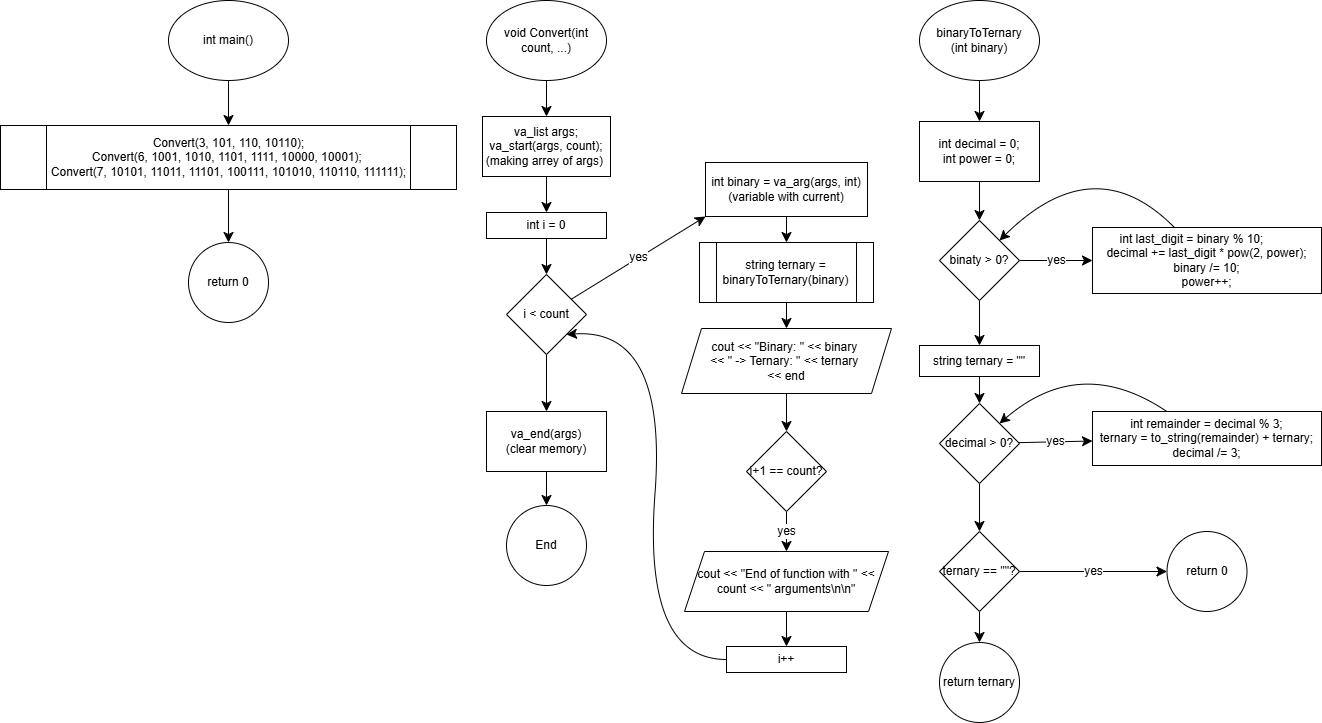

The diagram above was exported from draw.io. Its source (the exported page's mxGraphModel, read from the mxfile embedded in the PNG):
<mxGraphModel dx="1406" dy="1058" grid="0" gridSize="10" guides="1" tooltips="1" connect="1" arrows="1" fold="1" page="0" pageScale="1" pageWidth="827" pageHeight="1169" math="0" shadow="0">
  <root>
    <mxCell id="0" />
    <mxCell id="1" parent="0" />
    <mxCell id="VY0arhH45e2rOJoGJVle-3" value="" style="edgeStyle=none;curved=1;rounded=0;orthogonalLoop=1;jettySize=auto;html=1;fontSize=12;startSize=8;endSize=8;" edge="1" parent="1" source="VY0arhH45e2rOJoGJVle-1" target="VY0arhH45e2rOJoGJVle-2">
      <mxGeometry relative="1" as="geometry" />
    </mxCell>
    <mxCell id="VY0arhH45e2rOJoGJVle-1" value="binaryToTernary&lt;div&gt;(int binary)&lt;/div&gt;" style="ellipse;whiteSpace=wrap;html=1;" vertex="1" parent="1">
      <mxGeometry x="321" y="-96" width="120" height="80" as="geometry" />
    </mxCell>
    <mxCell id="VY0arhH45e2rOJoGJVle-5" value="" style="edgeStyle=none;curved=1;rounded=0;orthogonalLoop=1;jettySize=auto;html=1;fontSize=12;startSize=8;endSize=8;" edge="1" parent="1" source="VY0arhH45e2rOJoGJVle-2" target="VY0arhH45e2rOJoGJVle-4">
      <mxGeometry relative="1" as="geometry" />
    </mxCell>
    <mxCell id="VY0arhH45e2rOJoGJVle-2" value="int decimal = 0;&lt;div&gt;int power = 0;&lt;/div&gt;" style="whiteSpace=wrap;html=1;" vertex="1" parent="1">
      <mxGeometry x="321" y="25" width="120" height="60" as="geometry" />
    </mxCell>
    <mxCell id="VY0arhH45e2rOJoGJVle-7" value="yes" style="edgeStyle=none;curved=1;rounded=0;orthogonalLoop=1;jettySize=auto;html=1;fontSize=12;startSize=8;endSize=8;" edge="1" parent="1" source="VY0arhH45e2rOJoGJVle-4" target="VY0arhH45e2rOJoGJVle-6">
      <mxGeometry relative="1" as="geometry" />
    </mxCell>
    <mxCell id="VY0arhH45e2rOJoGJVle-16" style="edgeStyle=none;curved=1;rounded=0;orthogonalLoop=1;jettySize=auto;html=1;fontSize=12;startSize=8;endSize=8;" edge="1" parent="1" source="VY0arhH45e2rOJoGJVle-4" target="VY0arhH45e2rOJoGJVle-9">
      <mxGeometry relative="1" as="geometry" />
    </mxCell>
    <mxCell id="VY0arhH45e2rOJoGJVle-4" value="binaty &amp;gt; 0?" style="rhombus;whiteSpace=wrap;html=1;" vertex="1" parent="1">
      <mxGeometry x="341" y="124" width="80" height="80" as="geometry" />
    </mxCell>
    <mxCell id="VY0arhH45e2rOJoGJVle-21" style="edgeStyle=none;curved=1;rounded=0;orthogonalLoop=1;jettySize=auto;html=1;entryX=1;entryY=0;entryDx=0;entryDy=0;fontSize=12;startSize=8;endSize=8;" edge="1" parent="1" source="VY0arhH45e2rOJoGJVle-6" target="VY0arhH45e2rOJoGJVle-4">
      <mxGeometry relative="1" as="geometry">
        <Array as="points">
          <mxPoint x="496" y="50" />
        </Array>
      </mxGeometry>
    </mxCell>
    <mxCell id="VY0arhH45e2rOJoGJVle-6" value="int last_digit = binary % 10;&amp;nbsp; &amp;nbsp; &amp;nbsp; &amp;nbsp; &amp;nbsp;&lt;div&gt;decimal += last_digit * pow(2, power);&lt;/div&gt;&lt;div&gt;&lt;span style=&quot;background-color: initial;&quot;&gt;binary /= 10;&lt;/span&gt;&lt;/div&gt;&lt;div&gt;&lt;span style=&quot;background-color: initial;&quot;&gt;power++;&lt;/span&gt;&lt;/div&gt;" style="whiteSpace=wrap;html=1;" vertex="1" parent="1">
      <mxGeometry x="494" y="131" width="229" height="66" as="geometry" />
    </mxCell>
    <mxCell id="VY0arhH45e2rOJoGJVle-12" value="" style="edgeStyle=none;curved=1;rounded=0;orthogonalLoop=1;jettySize=auto;html=1;fontSize=12;startSize=8;endSize=8;" edge="1" parent="1" source="VY0arhH45e2rOJoGJVle-9" target="VY0arhH45e2rOJoGJVle-11">
      <mxGeometry relative="1" as="geometry" />
    </mxCell>
    <mxCell id="VY0arhH45e2rOJoGJVle-9" value="string ternary = &quot;&quot;" style="whiteSpace=wrap;html=1;" vertex="1" parent="1">
      <mxGeometry x="321" y="249" width="120" height="31" as="geometry" />
    </mxCell>
    <mxCell id="VY0arhH45e2rOJoGJVle-14" value="yes" style="edgeStyle=none;curved=1;rounded=0;orthogonalLoop=1;jettySize=auto;html=1;fontSize=12;startSize=8;endSize=8;" edge="1" parent="1" source="VY0arhH45e2rOJoGJVle-11" target="VY0arhH45e2rOJoGJVle-13">
      <mxGeometry relative="1" as="geometry" />
    </mxCell>
    <mxCell id="VY0arhH45e2rOJoGJVle-23" value="" style="edgeStyle=none;curved=1;rounded=0;orthogonalLoop=1;jettySize=auto;html=1;fontSize=12;startSize=8;endSize=8;" edge="1" parent="1" source="VY0arhH45e2rOJoGJVle-11" target="VY0arhH45e2rOJoGJVle-22">
      <mxGeometry relative="1" as="geometry" />
    </mxCell>
    <mxCell id="VY0arhH45e2rOJoGJVle-11" value="decimal &amp;gt; 0?" style="rhombus;whiteSpace=wrap;html=1;" vertex="1" parent="1">
      <mxGeometry x="341" y="307" width="80" height="80" as="geometry" />
    </mxCell>
    <mxCell id="VY0arhH45e2rOJoGJVle-20" style="edgeStyle=none;curved=1;rounded=0;orthogonalLoop=1;jettySize=auto;html=1;entryX=1;entryY=0;entryDx=0;entryDy=0;fontSize=12;startSize=8;endSize=8;" edge="1" parent="1" source="VY0arhH45e2rOJoGJVle-13" target="VY0arhH45e2rOJoGJVle-11">
      <mxGeometry relative="1" as="geometry">
        <Array as="points">
          <mxPoint x="482" y="257" />
        </Array>
      </mxGeometry>
    </mxCell>
    <mxCell id="VY0arhH45e2rOJoGJVle-13" value="int remainder = decimal % 3;&lt;div&gt;ternary = to_string(remainder) + ternary;&lt;/div&gt;&lt;div&gt;decimal /= 3;&lt;/div&gt;" style="whiteSpace=wrap;html=1;" vertex="1" parent="1">
      <mxGeometry x="494" y="315" width="229" height="54" as="geometry" />
    </mxCell>
    <mxCell id="VY0arhH45e2rOJoGJVle-25" value="yes" style="edgeStyle=none;curved=1;rounded=0;orthogonalLoop=1;jettySize=auto;html=1;fontSize=12;startSize=8;endSize=8;" edge="1" parent="1" source="VY0arhH45e2rOJoGJVle-22" target="VY0arhH45e2rOJoGJVle-24">
      <mxGeometry relative="1" as="geometry" />
    </mxCell>
    <mxCell id="VY0arhH45e2rOJoGJVle-27" value="" style="edgeStyle=none;curved=1;rounded=0;orthogonalLoop=1;jettySize=auto;html=1;fontSize=12;startSize=8;endSize=8;" edge="1" parent="1" source="VY0arhH45e2rOJoGJVle-22" target="VY0arhH45e2rOJoGJVle-26">
      <mxGeometry relative="1" as="geometry" />
    </mxCell>
    <mxCell id="VY0arhH45e2rOJoGJVle-22" value="ternary == &quot;&quot;?" style="rhombus;whiteSpace=wrap;html=1;" vertex="1" parent="1">
      <mxGeometry x="341" y="435" width="80" height="80" as="geometry" />
    </mxCell>
    <mxCell id="VY0arhH45e2rOJoGJVle-24" value="return 0" style="ellipse;whiteSpace=wrap;html=1;" vertex="1" parent="1">
      <mxGeometry x="568.5" y="435" width="80" height="80" as="geometry" />
    </mxCell>
    <mxCell id="VY0arhH45e2rOJoGJVle-26" value="return ternary" style="ellipse;whiteSpace=wrap;html=1;" vertex="1" parent="1">
      <mxGeometry x="341" y="546" width="80" height="80" as="geometry" />
    </mxCell>
    <mxCell id="VY0arhH45e2rOJoGJVle-30" value="" style="edgeStyle=none;curved=1;rounded=0;orthogonalLoop=1;jettySize=auto;html=1;fontSize=12;startSize=8;endSize=8;" edge="1" parent="1" source="VY0arhH45e2rOJoGJVle-28" target="VY0arhH45e2rOJoGJVle-29">
      <mxGeometry relative="1" as="geometry" />
    </mxCell>
    <mxCell id="VY0arhH45e2rOJoGJVle-28" value="void Convert(int count, ...)" style="ellipse;whiteSpace=wrap;html=1;" vertex="1" parent="1">
      <mxGeometry x="-112" y="-96" width="120" height="80" as="geometry" />
    </mxCell>
    <mxCell id="VY0arhH45e2rOJoGJVle-32" value="" style="edgeStyle=none;curved=1;rounded=0;orthogonalLoop=1;jettySize=auto;html=1;fontSize=12;startSize=8;endSize=8;" edge="1" parent="1" source="VY0arhH45e2rOJoGJVle-29" target="VY0arhH45e2rOJoGJVle-31">
      <mxGeometry relative="1" as="geometry" />
    </mxCell>
    <mxCell id="VY0arhH45e2rOJoGJVle-29" value="va_list args;&lt;div&gt;va_start(args, count);&lt;/div&gt;&lt;div&gt;(making arrey of args)&amp;nbsp;&lt;/div&gt;" style="whiteSpace=wrap;html=1;" vertex="1" parent="1">
      <mxGeometry x="-116" y="20" width="128" height="60" as="geometry" />
    </mxCell>
    <mxCell id="VY0arhH45e2rOJoGJVle-34" value="" style="edgeStyle=none;curved=1;rounded=0;orthogonalLoop=1;jettySize=auto;html=1;fontSize=12;startSize=8;endSize=8;" edge="1" parent="1" source="VY0arhH45e2rOJoGJVle-31" target="VY0arhH45e2rOJoGJVle-33">
      <mxGeometry relative="1" as="geometry" />
    </mxCell>
    <mxCell id="VY0arhH45e2rOJoGJVle-31" value="int i = 0" style="whiteSpace=wrap;html=1;" vertex="1" parent="1">
      <mxGeometry x="-112" y="116" width="120" height="26" as="geometry" />
    </mxCell>
    <mxCell id="VY0arhH45e2rOJoGJVle-49" value="yes" style="edgeStyle=none;curved=1;rounded=0;orthogonalLoop=1;jettySize=auto;html=1;entryX=0;entryY=1;entryDx=0;entryDy=0;fontSize=12;startSize=8;endSize=8;" edge="1" parent="1" source="VY0arhH45e2rOJoGJVle-33" target="VY0arhH45e2rOJoGJVle-35">
      <mxGeometry relative="1" as="geometry" />
    </mxCell>
    <mxCell id="VY0arhH45e2rOJoGJVle-51" value="" style="edgeStyle=none;curved=1;rounded=0;orthogonalLoop=1;jettySize=auto;html=1;fontSize=12;startSize=8;endSize=8;" edge="1" parent="1" source="VY0arhH45e2rOJoGJVle-33" target="VY0arhH45e2rOJoGJVle-50">
      <mxGeometry relative="1" as="geometry" />
    </mxCell>
    <mxCell id="VY0arhH45e2rOJoGJVle-33" value="i &amp;lt; count" style="rhombus;whiteSpace=wrap;html=1;" vertex="1" parent="1">
      <mxGeometry x="-92" y="178" width="80" height="80" as="geometry" />
    </mxCell>
    <mxCell id="VY0arhH45e2rOJoGJVle-38" value="" style="edgeStyle=none;curved=1;rounded=0;orthogonalLoop=1;jettySize=auto;html=1;fontSize=12;startSize=8;endSize=8;" edge="1" parent="1" source="VY0arhH45e2rOJoGJVle-35" target="VY0arhH45e2rOJoGJVle-37">
      <mxGeometry relative="1" as="geometry" />
    </mxCell>
    <mxCell id="VY0arhH45e2rOJoGJVle-35" value="int binary = va_arg(args, int)&lt;div&gt;(variable with current)&lt;/div&gt;" style="whiteSpace=wrap;html=1;" vertex="1" parent="1">
      <mxGeometry x="107" y="66" width="162" height="54" as="geometry" />
    </mxCell>
    <mxCell id="VY0arhH45e2rOJoGJVle-40" value="" style="edgeStyle=none;curved=1;rounded=0;orthogonalLoop=1;jettySize=auto;html=1;fontSize=12;startSize=8;endSize=8;" edge="1" parent="1" source="VY0arhH45e2rOJoGJVle-37" target="VY0arhH45e2rOJoGJVle-39">
      <mxGeometry relative="1" as="geometry" />
    </mxCell>
    <mxCell id="VY0arhH45e2rOJoGJVle-37" value="string ternary = binaryToTernary(binary)" style="shape=process;whiteSpace=wrap;html=1;backgroundOutline=1;" vertex="1" parent="1">
      <mxGeometry x="101" y="146" width="174" height="60" as="geometry" />
    </mxCell>
    <mxCell id="VY0arhH45e2rOJoGJVle-42" value="" style="edgeStyle=none;curved=1;rounded=0;orthogonalLoop=1;jettySize=auto;html=1;fontSize=12;startSize=8;endSize=8;" edge="1" parent="1" source="VY0arhH45e2rOJoGJVle-39" target="VY0arhH45e2rOJoGJVle-41">
      <mxGeometry relative="1" as="geometry" />
    </mxCell>
    <mxCell id="VY0arhH45e2rOJoGJVle-39" value="cout &amp;lt;&amp;lt; &quot;Binary: &quot; &amp;lt;&amp;lt; binary&amp;nbsp;&lt;div&gt;&amp;lt;&amp;lt; &quot; -&amp;gt; Ternary: &quot; &amp;lt;&amp;lt; ternary&amp;nbsp;&lt;/div&gt;&lt;div&gt;&amp;lt;&amp;lt; end&lt;/div&gt;" style="shape=parallelogram;perimeter=parallelogramPerimeter;whiteSpace=wrap;html=1;fixedSize=1;" vertex="1" parent="1">
      <mxGeometry x="83" y="232" width="210" height="65" as="geometry" />
    </mxCell>
    <mxCell id="VY0arhH45e2rOJoGJVle-44" value="yes" style="edgeStyle=none;curved=1;rounded=0;orthogonalLoop=1;jettySize=auto;html=1;fontSize=12;startSize=8;endSize=8;" edge="1" parent="1" source="VY0arhH45e2rOJoGJVle-41" target="VY0arhH45e2rOJoGJVle-43">
      <mxGeometry relative="1" as="geometry" />
    </mxCell>
    <mxCell id="VY0arhH45e2rOJoGJVle-41" value="i+1 == count?" style="rhombus;whiteSpace=wrap;html=1;" vertex="1" parent="1">
      <mxGeometry x="148" y="335" width="80" height="80" as="geometry" />
    </mxCell>
    <mxCell id="VY0arhH45e2rOJoGJVle-46" value="" style="edgeStyle=none;curved=1;rounded=0;orthogonalLoop=1;jettySize=auto;html=1;fontSize=12;startSize=8;endSize=8;" edge="1" parent="1" source="VY0arhH45e2rOJoGJVle-43" target="VY0arhH45e2rOJoGJVle-45">
      <mxGeometry relative="1" as="geometry" />
    </mxCell>
    <mxCell id="VY0arhH45e2rOJoGJVle-43" value="cout &amp;lt;&amp;lt; &quot;End of function with &quot; &amp;lt;&amp;lt; count &amp;lt;&amp;lt; &quot; arguments\n\n&quot;" style="shape=parallelogram;perimeter=parallelogramPerimeter;whiteSpace=wrap;html=1;fixedSize=1;" vertex="1" parent="1">
      <mxGeometry x="86" y="455" width="204" height="60" as="geometry" />
    </mxCell>
    <mxCell id="VY0arhH45e2rOJoGJVle-48" style="edgeStyle=none;curved=1;rounded=0;orthogonalLoop=1;jettySize=auto;html=1;entryX=1;entryY=1;entryDx=0;entryDy=0;fontSize=12;startSize=8;endSize=8;" edge="1" parent="1" source="VY0arhH45e2rOJoGJVle-45" target="VY0arhH45e2rOJoGJVle-33">
      <mxGeometry relative="1" as="geometry">
        <Array as="points">
          <mxPoint x="44" y="563" />
          <mxPoint x="69" y="231" />
        </Array>
      </mxGeometry>
    </mxCell>
    <mxCell id="VY0arhH45e2rOJoGJVle-45" value="i++" style="whiteSpace=wrap;html=1;" vertex="1" parent="1">
      <mxGeometry x="128" y="550" width="120" height="26" as="geometry" />
    </mxCell>
    <mxCell id="VY0arhH45e2rOJoGJVle-54" value="" style="edgeStyle=none;curved=1;rounded=0;orthogonalLoop=1;jettySize=auto;html=1;fontSize=12;startSize=8;endSize=8;" edge="1" parent="1" source="VY0arhH45e2rOJoGJVle-50" target="VY0arhH45e2rOJoGJVle-53">
      <mxGeometry relative="1" as="geometry" />
    </mxCell>
    <mxCell id="VY0arhH45e2rOJoGJVle-50" value="va_end(args)&lt;div&gt;(clear memory)&lt;/div&gt;" style="whiteSpace=wrap;html=1;" vertex="1" parent="1">
      <mxGeometry x="-112" y="315" width="120" height="60" as="geometry" />
    </mxCell>
    <mxCell id="VY0arhH45e2rOJoGJVle-56" value="" style="edgeStyle=none;curved=1;rounded=0;orthogonalLoop=1;jettySize=auto;html=1;fontSize=12;startSize=8;endSize=8;" edge="1" parent="1" source="VY0arhH45e2rOJoGJVle-52" target="VY0arhH45e2rOJoGJVle-55">
      <mxGeometry relative="1" as="geometry" />
    </mxCell>
    <mxCell id="VY0arhH45e2rOJoGJVle-52" value="int main()" style="ellipse;whiteSpace=wrap;html=1;" vertex="1" parent="1">
      <mxGeometry x="-430" y="-96" width="120" height="80" as="geometry" />
    </mxCell>
    <mxCell id="VY0arhH45e2rOJoGJVle-53" value="End" style="ellipse;whiteSpace=wrap;html=1;" vertex="1" parent="1">
      <mxGeometry x="-92" y="409" width="80" height="80" as="geometry" />
    </mxCell>
    <mxCell id="VY0arhH45e2rOJoGJVle-58" value="" style="edgeStyle=none;curved=1;rounded=0;orthogonalLoop=1;jettySize=auto;html=1;fontSize=12;startSize=8;endSize=8;" edge="1" parent="1" source="VY0arhH45e2rOJoGJVle-55" target="VY0arhH45e2rOJoGJVle-57">
      <mxGeometry relative="1" as="geometry" />
    </mxCell>
    <mxCell id="VY0arhH45e2rOJoGJVle-55" value="&lt;div&gt;Convert(3, 101, 110, 10110);&lt;/div&gt;&lt;div&gt;&lt;span style=&quot;background-color: initial;&quot;&gt;Convert(6, 1001, 1010, 1101, 1111, 10000, 10001);&amp;nbsp;&lt;/span&gt;&lt;/div&gt;&lt;div&gt;&lt;span style=&quot;background-color: initial;&quot;&gt;Convert(7, 10101, 11011, 11101, 100111, 101010, 110110, 111111);&lt;/span&gt;&lt;/div&gt;" style="shape=process;whiteSpace=wrap;html=1;backgroundOutline=1;" vertex="1" parent="1">
      <mxGeometry x="-598" y="29" width="456" height="64" as="geometry" />
    </mxCell>
    <mxCell id="VY0arhH45e2rOJoGJVle-57" value="return 0" style="ellipse;whiteSpace=wrap;html=1;" vertex="1" parent="1">
      <mxGeometry x="-410" y="146" width="80" height="80" as="geometry" />
    </mxCell>
  </root>
</mxGraphModel>